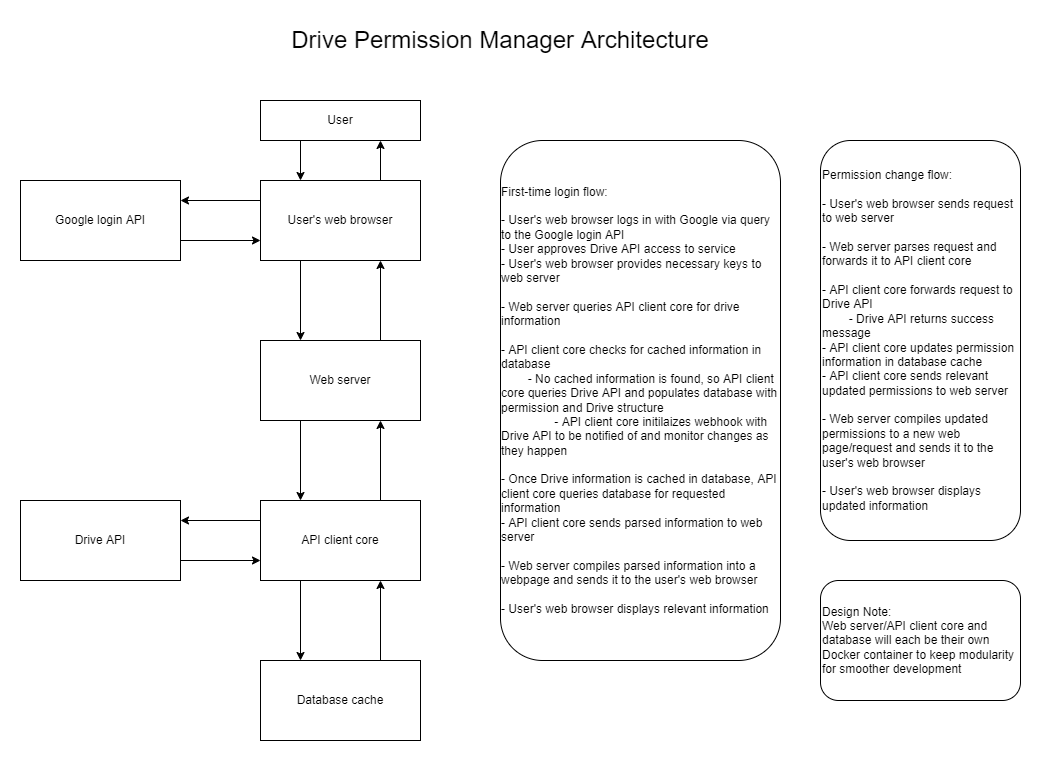

The diagram above was exported from draw.io. Its source (the exported page's mxGraphModel, read from the mxfile embedded in the PNG):
<mxGraphModel dx="1246" dy="857" grid="1" gridSize="10" guides="1" tooltips="1" connect="1" arrows="1" fold="1" page="1" pageScale="1" pageWidth="850" pageHeight="1100" math="0" shadow="0">
  <root>
    <mxCell id="0" />
    <mxCell id="1" parent="0" />
    <mxCell id="i7COT457A4JBavyBR_DJ-14" style="edgeStyle=orthogonalEdgeStyle;rounded=0;orthogonalLoop=1;jettySize=auto;html=1;exitX=0.75;exitY=0;exitDx=0;exitDy=0;entryX=0.75;entryY=1;entryDx=0;entryDy=0;" parent="1" source="i7COT457A4JBavyBR_DJ-1" target="i7COT457A4JBavyBR_DJ-4" edge="1">
      <mxGeometry relative="1" as="geometry" />
    </mxCell>
    <mxCell id="i7COT457A4JBavyBR_DJ-1" value="Database cache" style="rounded=0;whiteSpace=wrap;html=1;" parent="1" vertex="1">
      <mxGeometry x="360" y="640" width="160" height="80" as="geometry" />
    </mxCell>
    <mxCell id="i7COT457A4JBavyBR_DJ-9" style="edgeStyle=orthogonalEdgeStyle;rounded=0;orthogonalLoop=1;jettySize=auto;html=1;exitX=0.25;exitY=1;exitDx=0;exitDy=0;entryX=0.25;entryY=0;entryDx=0;entryDy=0;" parent="1" source="i7COT457A4JBavyBR_DJ-2" target="i7COT457A4JBavyBR_DJ-4" edge="1">
      <mxGeometry relative="1" as="geometry" />
    </mxCell>
    <mxCell id="i7COT457A4JBavyBR_DJ-33" style="edgeStyle=orthogonalEdgeStyle;rounded=0;orthogonalLoop=1;jettySize=auto;html=1;exitX=0.75;exitY=0;exitDx=0;exitDy=0;entryX=0.75;entryY=1;entryDx=0;entryDy=0;fontSize=12;" parent="1" source="i7COT457A4JBavyBR_DJ-2" target="i7COT457A4JBavyBR_DJ-3" edge="1">
      <mxGeometry relative="1" as="geometry" />
    </mxCell>
    <mxCell id="i7COT457A4JBavyBR_DJ-2" value="Web server" style="rounded=0;whiteSpace=wrap;html=1;" parent="1" vertex="1">
      <mxGeometry x="360" y="320" width="160" height="80" as="geometry" />
    </mxCell>
    <mxCell id="i7COT457A4JBavyBR_DJ-7" style="edgeStyle=orthogonalEdgeStyle;rounded=0;orthogonalLoop=1;jettySize=auto;html=1;exitX=0.25;exitY=1;exitDx=0;exitDy=0;entryX=0.25;entryY=0;entryDx=0;entryDy=0;" parent="1" source="i7COT457A4JBavyBR_DJ-3" target="i7COT457A4JBavyBR_DJ-2" edge="1">
      <mxGeometry relative="1" as="geometry" />
    </mxCell>
    <mxCell id="i7COT457A4JBavyBR_DJ-23" style="edgeStyle=orthogonalEdgeStyle;rounded=0;orthogonalLoop=1;jettySize=auto;html=1;exitX=0;exitY=0.25;exitDx=0;exitDy=0;entryX=1;entryY=0.25;entryDx=0;entryDy=0;" parent="1" source="i7COT457A4JBavyBR_DJ-3" target="i7COT457A4JBavyBR_DJ-18" edge="1">
      <mxGeometry relative="1" as="geometry" />
    </mxCell>
    <mxCell id="i7COT457A4JBavyBR_DJ-47" style="edgeStyle=orthogonalEdgeStyle;rounded=0;orthogonalLoop=1;jettySize=auto;html=1;exitX=0.75;exitY=0;exitDx=0;exitDy=0;entryX=0.75;entryY=1;entryDx=0;entryDy=0;fontSize=12;" parent="1" source="i7COT457A4JBavyBR_DJ-3" target="i7COT457A4JBavyBR_DJ-49" edge="1">
      <mxGeometry relative="1" as="geometry">
        <mxPoint x="480" y="120" as="targetPoint" />
      </mxGeometry>
    </mxCell>
    <mxCell id="i7COT457A4JBavyBR_DJ-3" value="User's web browser" style="rounded=0;whiteSpace=wrap;html=1;" parent="1" vertex="1">
      <mxGeometry x="360" y="160" width="160" height="80" as="geometry" />
    </mxCell>
    <mxCell id="i7COT457A4JBavyBR_DJ-10" style="edgeStyle=orthogonalEdgeStyle;rounded=0;orthogonalLoop=1;jettySize=auto;html=1;exitX=0.75;exitY=0;exitDx=0;exitDy=0;entryX=0.75;entryY=1;entryDx=0;entryDy=0;" parent="1" source="i7COT457A4JBavyBR_DJ-4" target="i7COT457A4JBavyBR_DJ-2" edge="1">
      <mxGeometry relative="1" as="geometry" />
    </mxCell>
    <mxCell id="i7COT457A4JBavyBR_DJ-11" style="edgeStyle=orthogonalEdgeStyle;rounded=0;orthogonalLoop=1;jettySize=auto;html=1;exitX=0;exitY=0.25;exitDx=0;exitDy=0;entryX=1;entryY=0.25;entryDx=0;entryDy=0;" parent="1" source="i7COT457A4JBavyBR_DJ-4" target="i7COT457A4JBavyBR_DJ-5" edge="1">
      <mxGeometry relative="1" as="geometry" />
    </mxCell>
    <mxCell id="i7COT457A4JBavyBR_DJ-13" style="edgeStyle=orthogonalEdgeStyle;rounded=0;orthogonalLoop=1;jettySize=auto;html=1;exitX=0.25;exitY=1;exitDx=0;exitDy=0;entryX=0.25;entryY=0;entryDx=0;entryDy=0;" parent="1" source="i7COT457A4JBavyBR_DJ-4" target="i7COT457A4JBavyBR_DJ-1" edge="1">
      <mxGeometry relative="1" as="geometry" />
    </mxCell>
    <mxCell id="i7COT457A4JBavyBR_DJ-4" value="API client core" style="rounded=0;whiteSpace=wrap;html=1;" parent="1" vertex="1">
      <mxGeometry x="360" y="480" width="160" height="80" as="geometry" />
    </mxCell>
    <mxCell id="i7COT457A4JBavyBR_DJ-12" style="edgeStyle=orthogonalEdgeStyle;rounded=0;orthogonalLoop=1;jettySize=auto;html=1;exitX=1;exitY=0.75;exitDx=0;exitDy=0;entryX=0;entryY=0.75;entryDx=0;entryDy=0;" parent="1" source="i7COT457A4JBavyBR_DJ-5" target="i7COT457A4JBavyBR_DJ-4" edge="1">
      <mxGeometry relative="1" as="geometry" />
    </mxCell>
    <mxCell id="i7COT457A4JBavyBR_DJ-5" value="Drive API" style="rounded=0;whiteSpace=wrap;html=1;" parent="1" vertex="1">
      <mxGeometry x="120" y="480" width="160" height="80" as="geometry" />
    </mxCell>
    <mxCell id="i7COT457A4JBavyBR_DJ-24" style="edgeStyle=orthogonalEdgeStyle;rounded=0;orthogonalLoop=1;jettySize=auto;html=1;exitX=1;exitY=0.75;exitDx=0;exitDy=0;entryX=0;entryY=0.75;entryDx=0;entryDy=0;" parent="1" source="i7COT457A4JBavyBR_DJ-18" target="i7COT457A4JBavyBR_DJ-3" edge="1">
      <mxGeometry relative="1" as="geometry" />
    </mxCell>
    <mxCell id="i7COT457A4JBavyBR_DJ-18" value="Google login API" style="rounded=0;whiteSpace=wrap;html=1;" parent="1" vertex="1">
      <mxGeometry x="120" y="160" width="160" height="80" as="geometry" />
    </mxCell>
    <mxCell id="i7COT457A4JBavyBR_DJ-41" value="&lt;div style=&quot;text-align: left;&quot;&gt;&lt;span style=&quot;background-color: initial;&quot;&gt;First-time login flow:&lt;/span&gt;&lt;/div&gt;&lt;div style=&quot;text-align: left;&quot;&gt;&lt;span style=&quot;background-color: initial;&quot;&gt;&lt;br&gt;&lt;/span&gt;&lt;/div&gt;&lt;div style=&quot;text-align: left;&quot;&gt;&lt;span style=&quot;background-color: initial;&quot;&gt;- User's web browser logs in with Google via query to the Google login API&lt;/span&gt;&lt;/div&gt;&lt;div style=&quot;text-align: left;&quot;&gt;&lt;span style=&quot;background-color: initial;&quot;&gt;- User approves Drive API access to service&lt;/span&gt;&lt;/div&gt;&lt;div style=&quot;text-align: left;&quot;&gt;&lt;span style=&quot;background-color: initial;&quot;&gt;- User's web browser provides necessary keys to web server&lt;/span&gt;&lt;/div&gt;&lt;div style=&quot;text-align: left;&quot;&gt;&lt;span style=&quot;background-color: initial;&quot;&gt;&lt;br&gt;&lt;/span&gt;&lt;/div&gt;&lt;div style=&quot;text-align: left;&quot;&gt;&lt;span style=&quot;background-color: initial;&quot;&gt;- Web server queries API client core for drive information&lt;/span&gt;&lt;/div&gt;&lt;div style=&quot;text-align: left;&quot;&gt;&lt;span style=&quot;background-color: initial;&quot;&gt;&lt;br&gt;&lt;/span&gt;&lt;/div&gt;&lt;div style=&quot;text-align: left;&quot;&gt;&lt;span style=&quot;background-color: initial;&quot;&gt;- API client core checks for cached information in database&lt;/span&gt;&lt;/div&gt;&lt;div style=&quot;text-align: left;&quot;&gt;&lt;span style=&quot;background-color: initial;&quot;&gt;&lt;span style=&quot;white-space: pre;&quot;&gt;&#09;&lt;/span&gt;- No cached information is found, so API client core queries Drive API and populates database with permission and Drive structure&lt;br&gt;&lt;/span&gt;&lt;/div&gt;&lt;div style=&quot;text-align: left;&quot;&gt;&lt;span style=&quot;background-color: initial;&quot;&gt;&lt;span style=&quot;white-space: pre;&quot;&gt;&#09;&lt;span style=&quot;white-space: pre;&quot;&gt;&#09;&lt;/span&gt;&lt;/span&gt;- API client core initilaizes webhook with Drive API to be notified of and monitor changes as they happen&lt;br&gt;&lt;/span&gt;&lt;/div&gt;&lt;div style=&quot;text-align: left;&quot;&gt;&lt;br&gt;&lt;/div&gt;&lt;div style=&quot;text-align: left;&quot;&gt;- Once Drive information is cached in database, API client core queries database for requested information&lt;/div&gt;&lt;div style=&quot;text-align: left;&quot;&gt;- API client core sends parsed information to web server&lt;/div&gt;&lt;div style=&quot;text-align: left;&quot;&gt;&lt;br&gt;&lt;/div&gt;&lt;div style=&quot;text-align: left;&quot;&gt;- Web server compiles parsed information into a webpage and sends it to the user's web browser&lt;/div&gt;&lt;div style=&quot;text-align: left;&quot;&gt;&lt;br&gt;&lt;/div&gt;&lt;div style=&quot;text-align: left;&quot;&gt;- User's web browser displays relevant information&lt;/div&gt;" style="rounded=1;whiteSpace=wrap;html=1;fontSize=12;" parent="1" vertex="1">
      <mxGeometry x="600" y="120" width="280" height="520" as="geometry" />
    </mxCell>
    <mxCell id="i7COT457A4JBavyBR_DJ-42" value="Permission change flow:&lt;br&gt;&lt;br&gt;- User's web browser sends request to web server&lt;br&gt;&lt;br&gt;- Web server parses request and forwards it to API client core&lt;br&gt;&lt;br&gt;- API client core forwards request to Drive API&lt;br&gt;&lt;span style=&quot;white-space: pre;&quot;&gt;&#09;&lt;/span&gt;- Drive API returns success message&lt;br&gt;- API client core updates permission information in database cache&lt;br&gt;- API client core sends relevant updated permissions to web server&lt;br&gt;&lt;br&gt;- Web server compiles updated permissions to a new web page/request and sends it to the user's web browser&lt;br&gt;&lt;br&gt;- User's web browser displays updated information" style="rounded=1;whiteSpace=wrap;html=1;fontSize=12;align=left;" parent="1" vertex="1">
      <mxGeometry x="920" y="120" width="200" height="400" as="geometry" />
    </mxCell>
    <mxCell id="i7COT457A4JBavyBR_DJ-43" value="&lt;font style=&quot;font-size: 24px;&quot;&gt;Drive Permission Manager Architecture&lt;br&gt;&lt;/font&gt;" style="text;html=1;strokeColor=none;fillColor=none;align=center;verticalAlign=middle;whiteSpace=wrap;rounded=0;fontSize=12;" parent="1" vertex="1">
      <mxGeometry x="360" width="480" height="40" as="geometry" />
    </mxCell>
    <mxCell id="i7COT457A4JBavyBR_DJ-46" style="edgeStyle=orthogonalEdgeStyle;rounded=0;orthogonalLoop=1;jettySize=auto;html=1;exitX=0.25;exitY=1;exitDx=0;exitDy=0;entryX=0.25;entryY=0;entryDx=0;entryDy=0;fontSize=12;" parent="1" source="i7COT457A4JBavyBR_DJ-49" target="i7COT457A4JBavyBR_DJ-3" edge="1">
      <mxGeometry relative="1" as="geometry">
        <mxPoint x="400" y="120" as="sourcePoint" />
      </mxGeometry>
    </mxCell>
    <mxCell id="i7COT457A4JBavyBR_DJ-49" value="User" style="rounded=0;whiteSpace=wrap;html=1;fontSize=12;" parent="1" vertex="1">
      <mxGeometry x="360" y="80" width="160" height="40" as="geometry" />
    </mxCell>
    <mxCell id="OinnmguaQfIAoJf-umwV-1" value="Design Note:&lt;br&gt;Web server/API client core and database will each be their own Docker container to keep modularity for smoother development" style="rounded=1;whiteSpace=wrap;html=1;align=left;" parent="1" vertex="1">
      <mxGeometry x="920" y="560" width="200" height="120" as="geometry" />
    </mxCell>
  </root>
</mxGraphModel>